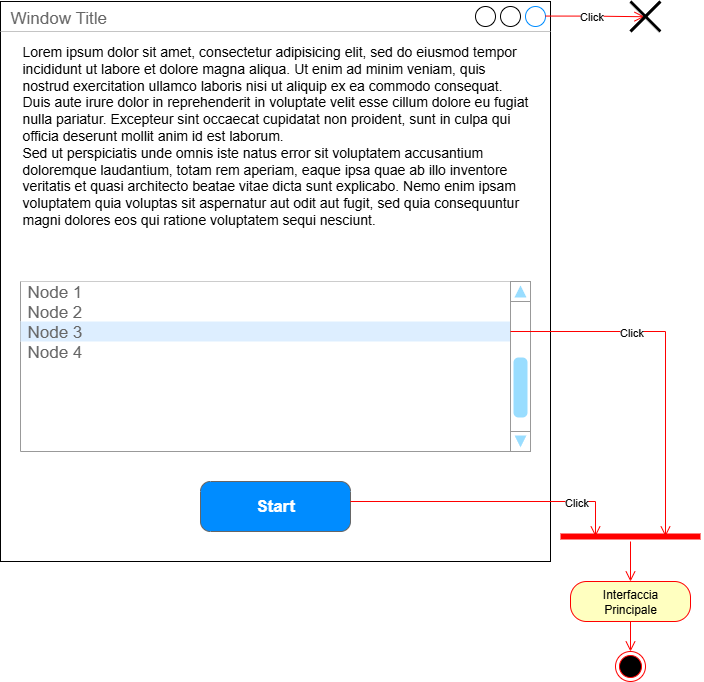

The diagram above was exported from draw.io. Its source (the exported page's mxGraphModel, read from the mxfile embedded in the PNG):
<mxGraphModel dx="1426" dy="-380" grid="1" gridSize="10" guides="1" tooltips="1" connect="1" arrows="1" fold="1" page="1" pageScale="1" pageWidth="827" pageHeight="1169" math="0" shadow="0">
  <root>
    <mxCell id="0" />
    <mxCell id="1" parent="0" />
    <mxCell id="9QCvWh2TURDjJnaolLIK-21" value="Window Title" style="strokeWidth=1;shadow=0;dashed=0;align=center;html=1;shape=mxgraph.mockup.containers.window;align=left;verticalAlign=top;spacingLeft=8;strokeColor2=#008cff;strokeColor3=#c4c4c4;fontColor=#666666;mainText=;fontSize=17;labelBackgroundColor=none;whiteSpace=wrap;" parent="1" vertex="1">
      <mxGeometry x="120" y="1820" width="550" height="560" as="geometry" />
    </mxCell>
    <mxCell id="9QCvWh2TURDjJnaolLIK-22" value="Start" style="strokeWidth=1;shadow=0;dashed=0;align=center;html=1;shape=mxgraph.mockup.buttons.button;strokeColor=#666666;fontColor=#ffffff;mainText=;buttonStyle=round;fontSize=17;fontStyle=1;fillColor=#008cff;whiteSpace=wrap;" parent="1" vertex="1">
      <mxGeometry x="320" y="2300" width="150" height="50" as="geometry" />
    </mxCell>
    <mxCell id="9QCvWh2TURDjJnaolLIK-23" value="&lt;font style=&quot;font-size: 14px;&quot;&gt;Lorem ipsum dolor sit amet, consectetur adipisicing elit, sed do eiusmod tempor incididunt ut labore et dolore magna aliqua. Ut enim ad minim veniam, quis nostrud exercitation ullamco laboris nisi ut aliquip ex ea commodo consequat. Duis aute irure dolor in reprehenderit in voluptate velit esse cillum dolore eu fugiat nulla pariatur. Excepteur sint occaecat cupidatat non proident, sunt in culpa qui officia deserunt mollit anim id est laborum.&lt;br&gt;Sed ut perspiciatis unde omnis iste natus error sit voluptatem accusantium doloremque laudantium, totam rem aperiam, eaque ipsa quae ab illo inventore veritatis et quasi architecto beatae vitae dicta sunt explicabo. Nemo enim ipsam voluptatem quia voluptas sit aspernatur aut odit aut fugit, sed quia consequuntur magni dolores eos qui ratione voluptatem sequi nesciunt.&lt;/font&gt;" style="text;spacingTop=-5;whiteSpace=wrap;html=1;align=left;fontSize=12;fontFamily=Helvetica;fillColor=none;strokeColor=none;" parent="1" vertex="1">
      <mxGeometry x="140" y="1860" width="510" height="220" as="geometry" />
    </mxCell>
    <mxCell id="9QCvWh2TURDjJnaolLIK-24" value="" style="swimlane;strokeColor=#999999;swimlaneFillColor=#FFFFFF;fillColor=#ffffff;fontColor=#008CFF;fontStyle=0;childLayout=stackLayout;horizontal=1;startSize=0;horizontalStack=0;resizeParent=1;resizeParentMax=0;resizeLast=0;collapsible=0;marginBottom=0;whiteSpace=wrap;html=1;fontSize=17;" parent="1" vertex="1">
      <mxGeometry x="140" y="2100" width="490" height="170" as="geometry" />
    </mxCell>
    <mxCell id="9QCvWh2TURDjJnaolLIK-37" value="Node 1" style="text;spacing=0;strokeColor=none;align=left;verticalAlign=middle;spacingLeft=7;spacingRight=10;overflow=hidden;points=[[0,0.5],[1,0.5]];portConstraint=eastwest;rotatable=0;whiteSpace=wrap;html=1;rSize=5;fillColor=none;fontColor=#666666;fontSize=17;" parent="9QCvWh2TURDjJnaolLIK-24" vertex="1">
      <mxGeometry width="490" height="20" as="geometry" />
    </mxCell>
    <mxCell id="9QCvWh2TURDjJnaolLIK-38" value="Node 2" style="text;spacing=0;strokeColor=none;align=left;verticalAlign=middle;spacingLeft=7;spacingRight=10;overflow=hidden;points=[[0,0.5],[1,0.5]];portConstraint=eastwest;rotatable=0;whiteSpace=wrap;html=1;fillColor=none;fontColor=#666666;fontSize=17;" parent="9QCvWh2TURDjJnaolLIK-24" vertex="1">
      <mxGeometry y="20" width="490" height="20" as="geometry" />
    </mxCell>
    <mxCell id="9QCvWh2TURDjJnaolLIK-39" value="Node 3" style="text;spacing=0;strokeColor=none;align=left;verticalAlign=middle;spacingLeft=7;spacingRight=10;overflow=hidden;points=[[0,0.5],[1,0.5]];portConstraint=eastwest;rotatable=0;whiteSpace=wrap;html=1;rSize=5;fillColor=#DDEEFF;fontColor=#666666;fontSize=17;" parent="9QCvWh2TURDjJnaolLIK-24" vertex="1">
      <mxGeometry y="40" width="490" height="20" as="geometry" />
    </mxCell>
    <mxCell id="9QCvWh2TURDjJnaolLIK-40" value="Node 4" style="text;spacing=0;strokeColor=none;align=left;verticalAlign=middle;spacingLeft=7;spacingRight=10;overflow=hidden;points=[[0,0.5],[1,0.5]];portConstraint=eastwest;rotatable=0;whiteSpace=wrap;html=1;fillColor=none;fontColor=#666666;fontSize=17;" parent="9QCvWh2TURDjJnaolLIK-24" vertex="1">
      <mxGeometry y="60" width="490" height="20" as="geometry" />
    </mxCell>
    <mxCell id="9QCvWh2TURDjJnaolLIK-29" value="" style="text;spacing=0;strokeColor=none;align=left;verticalAlign=middle;spacingLeft=7;spacingRight=10;overflow=hidden;points=[[0,0.5],[1,0.5]];portConstraint=eastwest;rotatable=0;whiteSpace=wrap;html=1;fillColor=none;fontColor=#666666;fontSize=17;" parent="9QCvWh2TURDjJnaolLIK-24" vertex="1">
      <mxGeometry y="80" width="490" height="90" as="geometry" />
    </mxCell>
    <mxCell id="9QCvWh2TURDjJnaolLIK-30" value="" style="verticalLabelPosition=bottom;shadow=0;dashed=0;align=center;html=1;verticalAlign=top;strokeWidth=1;shape=mxgraph.mockup.navigation.scrollBar;strokeColor=#999999;barPos=20;fillColor2=#99ddff;strokeColor2=none;direction=north;" parent="1" vertex="1">
      <mxGeometry x="630" y="2100" width="20" height="170" as="geometry" />
    </mxCell>
    <mxCell id="9QCvWh2TURDjJnaolLIK-32" value="" style="shape=line;html=1;strokeWidth=6;strokeColor=#ff0000;" parent="1" vertex="1">
      <mxGeometry x="680" y="2350" width="140" height="10" as="geometry" />
    </mxCell>
    <mxCell id="9QCvWh2TURDjJnaolLIK-35" value="" style="edgeStyle=orthogonalEdgeStyle;html=1;verticalAlign=bottom;endArrow=open;endSize=8;strokeColor=#ff0000;rounded=0;exitX=0.991;exitY=0.026;exitDx=0;exitDy=0;exitPerimeter=0;entryX=0.467;entryY=0.508;entryDx=0;entryDy=0;entryPerimeter=0;" parent="1" source="9QCvWh2TURDjJnaolLIK-21" target="9QCvWh2TURDjJnaolLIK-41" edge="1">
      <mxGeometry relative="1" as="geometry">
        <mxPoint x="767" y="1870" as="targetPoint" />
        <mxPoint x="480" y="2020" as="sourcePoint" />
      </mxGeometry>
    </mxCell>
    <mxCell id="9QCvWh2TURDjJnaolLIK-36" value="Click" style="edgeLabel;html=1;align=center;verticalAlign=middle;resizable=0;points=[];" parent="9QCvWh2TURDjJnaolLIK-35" vertex="1" connectable="0">
      <mxGeometry x="-0.3398" y="-2" relative="1" as="geometry">
        <mxPoint x="12" y="-2" as="offset" />
      </mxGeometry>
    </mxCell>
    <mxCell id="9QCvWh2TURDjJnaolLIK-41" value="" style="shape=umlDestroy;whiteSpace=wrap;html=1;strokeWidth=3;targetShapes=umlLifeline;" parent="1" vertex="1">
      <mxGeometry x="750" y="1820" width="30" height="30" as="geometry" />
    </mxCell>
    <mxCell id="9QCvWh2TURDjJnaolLIK-42" value="" style="edgeStyle=orthogonalEdgeStyle;html=1;verticalAlign=bottom;endArrow=open;endSize=8;strokeColor=#ff0000;rounded=0;entryX=0.75;entryY=0.5;entryDx=0;entryDy=0;entryPerimeter=0;" parent="1" source="9QCvWh2TURDjJnaolLIK-39" target="9QCvWh2TURDjJnaolLIK-32" edge="1">
      <mxGeometry relative="1" as="geometry">
        <mxPoint x="884" y="2170" as="targetPoint" />
        <mxPoint x="770" y="2130" as="sourcePoint" />
      </mxGeometry>
    </mxCell>
    <mxCell id="9QCvWh2TURDjJnaolLIK-43" value="Click" style="edgeLabel;html=1;align=center;verticalAlign=middle;resizable=0;points=[];" parent="9QCvWh2TURDjJnaolLIK-42" vertex="1" connectable="0">
      <mxGeometry x="-0.3398" y="-2" relative="1" as="geometry">
        <mxPoint x="1" y="-2" as="offset" />
      </mxGeometry>
    </mxCell>
    <mxCell id="9QCvWh2TURDjJnaolLIK-44" value="" style="edgeStyle=orthogonalEdgeStyle;html=1;verticalAlign=bottom;endArrow=open;endSize=8;strokeColor=#ff0000;rounded=0;entryX=0.25;entryY=0.5;entryDx=0;entryDy=0;entryPerimeter=0;" parent="1" source="9QCvWh2TURDjJnaolLIK-22" target="9QCvWh2TURDjJnaolLIK-32" edge="1">
      <mxGeometry relative="1" as="geometry">
        <mxPoint x="730" y="2270" as="targetPoint" />
        <mxPoint x="790" y="2250" as="sourcePoint" />
        <Array as="points">
          <mxPoint x="715" y="2320" />
        </Array>
      </mxGeometry>
    </mxCell>
    <mxCell id="9QCvWh2TURDjJnaolLIK-45" value="Click" style="edgeLabel;html=1;align=center;verticalAlign=middle;resizable=0;points=[];" parent="9QCvWh2TURDjJnaolLIK-44" vertex="1" connectable="0">
      <mxGeometry x="-0.3398" y="-2" relative="1" as="geometry">
        <mxPoint x="133" y="-2" as="offset" />
      </mxGeometry>
    </mxCell>
    <mxCell id="9QCvWh2TURDjJnaolLIK-48" value="" style="edgeStyle=orthogonalEdgeStyle;html=1;verticalAlign=bottom;endArrow=open;endSize=8;strokeColor=#ff0000;rounded=0;" parent="1" source="9QCvWh2TURDjJnaolLIK-32" target="9QCvWh2TURDjJnaolLIK-49" edge="1">
      <mxGeometry relative="1" as="geometry">
        <mxPoint x="750" y="2400" as="targetPoint" />
        <mxPoint x="750" y="2360" as="sourcePoint" />
      </mxGeometry>
    </mxCell>
    <mxCell id="9QCvWh2TURDjJnaolLIK-49" value="Interfaccia&lt;div&gt;Principale&lt;/div&gt;" style="rounded=1;whiteSpace=wrap;html=1;arcSize=40;fontColor=#000000;fillColor=#ffffc0;strokeColor=#ff0000;" parent="1" vertex="1">
      <mxGeometry x="690" y="2400" width="120" height="40" as="geometry" />
    </mxCell>
    <mxCell id="9QCvWh2TURDjJnaolLIK-50" value="" style="edgeStyle=orthogonalEdgeStyle;html=1;verticalAlign=bottom;endArrow=open;endSize=8;strokeColor=#ff0000;rounded=0;" parent="1" source="9QCvWh2TURDjJnaolLIK-49" target="9QCvWh2TURDjJnaolLIK-51" edge="1">
      <mxGeometry relative="1" as="geometry">
        <mxPoint x="640" y="2520" as="targetPoint" />
      </mxGeometry>
    </mxCell>
    <mxCell id="9QCvWh2TURDjJnaolLIK-51" value="" style="ellipse;html=1;shape=endState;fillColor=#000000;strokeColor=#ff0000;" parent="1" vertex="1">
      <mxGeometry x="735" y="2470" width="30" height="30" as="geometry" />
    </mxCell>
  </root>
</mxGraphModel>